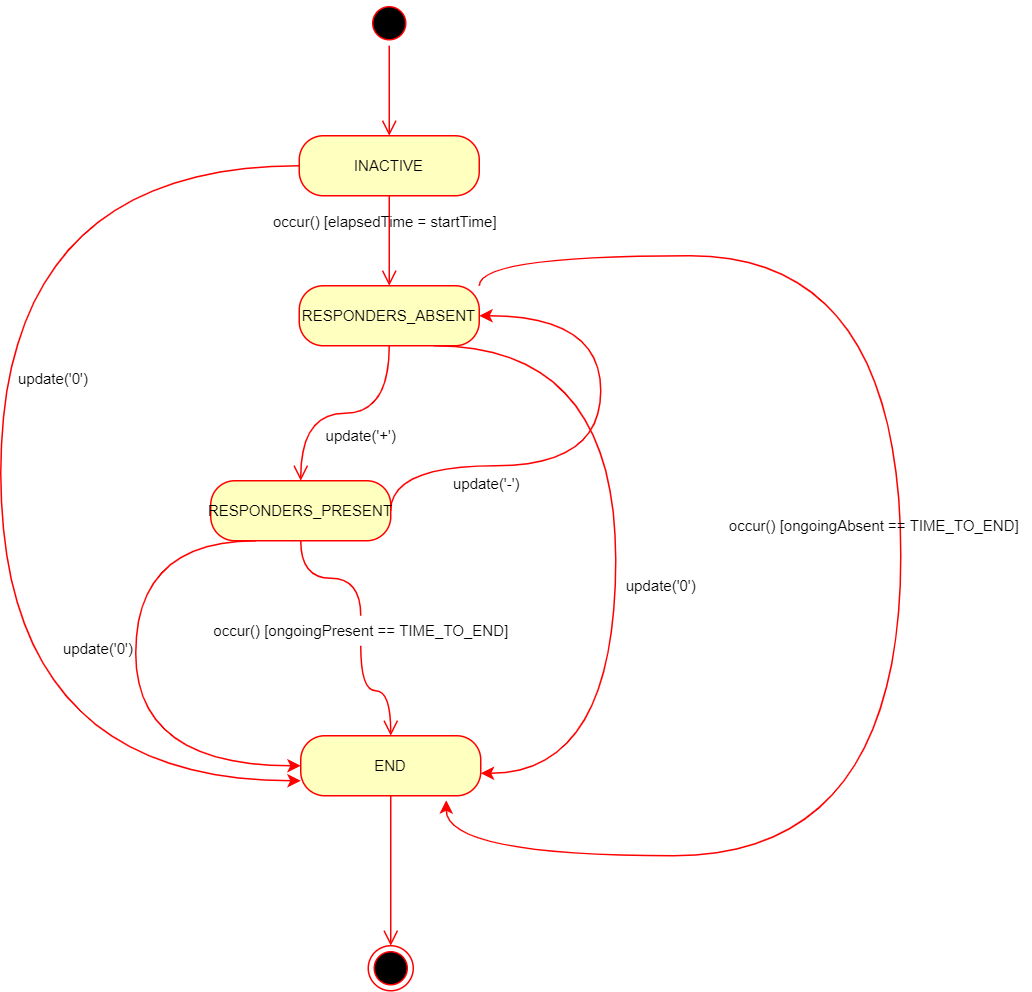

The diagram above was exported from draw.io. Its source (the exported page's mxGraphModel, read from the mxfile embedded in the PNG):
<mxGraphModel dx="948" dy="503" grid="1" gridSize="10" guides="1" tooltips="1" connect="1" arrows="1" fold="1" page="1" pageScale="1" pageWidth="827" pageHeight="1169" math="0" shadow="0">
  <root>
    <mxCell id="0" />
    <mxCell id="1" parent="0" />
    <mxCell id="Zl0Yg8Mwx9xYUUVnWT0Y-1" value="" style="ellipse;html=1;shape=startState;fillColor=#000000;strokeColor=#ff0000;" vertex="1" parent="1">
      <mxGeometry x="384" y="420" width="30" height="30" as="geometry" />
    </mxCell>
    <mxCell id="Zl0Yg8Mwx9xYUUVnWT0Y-2" value="" style="edgeStyle=orthogonalEdgeStyle;html=1;verticalAlign=bottom;endArrow=open;endSize=8;strokeColor=#ff0000;rounded=0;curved=1;" edge="1" source="Zl0Yg8Mwx9xYUUVnWT0Y-1" parent="1">
      <mxGeometry relative="1" as="geometry">
        <mxPoint x="399" y="510" as="targetPoint" />
      </mxGeometry>
    </mxCell>
    <mxCell id="Zl0Yg8Mwx9xYUUVnWT0Y-28" style="edgeStyle=orthogonalEdgeStyle;curved=1;rounded=0;orthogonalLoop=1;jettySize=auto;html=1;exitX=0;exitY=0.5;exitDx=0;exitDy=0;fontSize=10;strokeColor=#FF0000;entryX=0;entryY=0.75;entryDx=0;entryDy=0;" edge="1" parent="1" source="Zl0Yg8Mwx9xYUUVnWT0Y-3" target="Zl0Yg8Mwx9xYUUVnWT0Y-17">
      <mxGeometry relative="1" as="geometry">
        <mxPoint x="310" y="950" as="targetPoint" />
        <Array as="points">
          <mxPoint x="140" y="530" />
          <mxPoint x="140" y="940" />
        </Array>
      </mxGeometry>
    </mxCell>
    <mxCell id="Zl0Yg8Mwx9xYUUVnWT0Y-3" value="&lt;font style=&quot;font-size: 10px;&quot;&gt;INACTIVE&lt;/font&gt;" style="rounded=1;whiteSpace=wrap;html=1;arcSize=40;fontColor=#000000;fillColor=#ffffc0;strokeColor=#ff0000;" vertex="1" parent="1">
      <mxGeometry x="339" y="510" width="120" height="40" as="geometry" />
    </mxCell>
    <mxCell id="Zl0Yg8Mwx9xYUUVnWT0Y-4" value="" style="edgeStyle=orthogonalEdgeStyle;html=1;verticalAlign=bottom;endArrow=open;endSize=8;strokeColor=#ff0000;rounded=0;curved=1;" edge="1" source="Zl0Yg8Mwx9xYUUVnWT0Y-3" parent="1">
      <mxGeometry relative="1" as="geometry">
        <mxPoint x="399" y="610" as="targetPoint" />
      </mxGeometry>
    </mxCell>
    <mxCell id="Zl0Yg8Mwx9xYUUVnWT0Y-12" style="edgeStyle=orthogonalEdgeStyle;curved=1;rounded=0;orthogonalLoop=1;jettySize=auto;html=1;exitX=0.75;exitY=1;exitDx=0;exitDy=0;fontSize=10;strokeColor=#FF0000;" edge="1" parent="1" source="Zl0Yg8Mwx9xYUUVnWT0Y-6">
      <mxGeometry relative="1" as="geometry">
        <mxPoint x="460" y="935" as="targetPoint" />
        <Array as="points">
          <mxPoint x="550" y="650" />
          <mxPoint x="550" y="935" />
        </Array>
      </mxGeometry>
    </mxCell>
    <mxCell id="Zl0Yg8Mwx9xYUUVnWT0Y-26" style="edgeStyle=orthogonalEdgeStyle;curved=1;rounded=0;orthogonalLoop=1;jettySize=auto;html=1;exitX=1;exitY=0;exitDx=0;exitDy=0;fontSize=10;strokeColor=#FF0000;entryX=0.808;entryY=1.075;entryDx=0;entryDy=0;entryPerimeter=0;" edge="1" parent="1" source="Zl0Yg8Mwx9xYUUVnWT0Y-6" target="Zl0Yg8Mwx9xYUUVnWT0Y-17">
      <mxGeometry relative="1" as="geometry">
        <mxPoint x="710" y="990" as="targetPoint" />
        <Array as="points">
          <mxPoint x="459" y="590" />
          <mxPoint x="740" y="590" />
          <mxPoint x="740" y="990" />
          <mxPoint x="437" y="990" />
        </Array>
      </mxGeometry>
    </mxCell>
    <mxCell id="Zl0Yg8Mwx9xYUUVnWT0Y-6" value="&lt;font style=&quot;font-size: 10px;&quot;&gt;RESPONDERS_ABSENT&lt;/font&gt;" style="rounded=1;whiteSpace=wrap;html=1;arcSize=40;fontColor=#000000;fillColor=#ffffc0;strokeColor=#ff0000;" vertex="1" parent="1">
      <mxGeometry x="339" y="610" width="120" height="40" as="geometry" />
    </mxCell>
    <mxCell id="Zl0Yg8Mwx9xYUUVnWT0Y-7" value="" style="edgeStyle=orthogonalEdgeStyle;html=1;verticalAlign=bottom;endArrow=open;endSize=8;strokeColor=#ff0000;rounded=0;curved=1;entryX=0.5;entryY=0;entryDx=0;entryDy=0;" edge="1" source="Zl0Yg8Mwx9xYUUVnWT0Y-6" parent="1" target="Zl0Yg8Mwx9xYUUVnWT0Y-8">
      <mxGeometry relative="1" as="geometry">
        <mxPoint x="399" y="710" as="targetPoint" />
      </mxGeometry>
    </mxCell>
    <mxCell id="Zl0Yg8Mwx9xYUUVnWT0Y-10" style="edgeStyle=orthogonalEdgeStyle;rounded=0;orthogonalLoop=1;jettySize=auto;html=1;exitX=1;exitY=0.5;exitDx=0;exitDy=0;fontSize=10;entryX=1;entryY=0.5;entryDx=0;entryDy=0;strokeColor=#FF0000;curved=1;" edge="1" parent="1" source="Zl0Yg8Mwx9xYUUVnWT0Y-8" target="Zl0Yg8Mwx9xYUUVnWT0Y-6">
      <mxGeometry relative="1" as="geometry">
        <mxPoint x="530" y="630" as="targetPoint" />
        <Array as="points">
          <mxPoint x="540" y="730" />
          <mxPoint x="540" y="630" />
        </Array>
      </mxGeometry>
    </mxCell>
    <mxCell id="Zl0Yg8Mwx9xYUUVnWT0Y-13" style="edgeStyle=orthogonalEdgeStyle;curved=1;rounded=0;orthogonalLoop=1;jettySize=auto;html=1;exitX=0.25;exitY=1;exitDx=0;exitDy=0;fontSize=10;strokeColor=#FF0000;entryX=0;entryY=0.5;entryDx=0;entryDy=0;" edge="1" parent="1" source="Zl0Yg8Mwx9xYUUVnWT0Y-8" target="Zl0Yg8Mwx9xYUUVnWT0Y-17">
      <mxGeometry relative="1" as="geometry">
        <mxPoint x="310" y="930" as="targetPoint" />
        <Array as="points">
          <mxPoint x="230" y="780" />
          <mxPoint x="230" y="930" />
        </Array>
      </mxGeometry>
    </mxCell>
    <mxCell id="Zl0Yg8Mwx9xYUUVnWT0Y-8" value="RESPONDERS_PRESENT" style="rounded=1;whiteSpace=wrap;html=1;arcSize=40;fontColor=#000000;fillColor=#ffffc0;strokeColor=#ff0000;fontSize=10;" vertex="1" parent="1">
      <mxGeometry x="280" y="740" width="120" height="40" as="geometry" />
    </mxCell>
    <mxCell id="Zl0Yg8Mwx9xYUUVnWT0Y-9" value="" style="edgeStyle=orthogonalEdgeStyle;html=1;verticalAlign=bottom;endArrow=open;endSize=8;strokeColor=#ff0000;rounded=0;fontSize=10;curved=1;startArrow=none;" edge="1" source="Zl0Yg8Mwx9xYUUVnWT0Y-22" parent="1">
      <mxGeometry relative="1" as="geometry">
        <mxPoint x="400" y="910" as="targetPoint" />
      </mxGeometry>
    </mxCell>
    <mxCell id="Zl0Yg8Mwx9xYUUVnWT0Y-15" value="update('0')" style="text;html=1;align=center;verticalAlign=middle;resizable=0;points=[];autosize=1;strokeColor=none;fillColor=none;fontSize=10;" vertex="1" parent="1">
      <mxGeometry x="550" y="800" width="60" height="20" as="geometry" />
    </mxCell>
    <mxCell id="Zl0Yg8Mwx9xYUUVnWT0Y-16" value="update('0')" style="text;whiteSpace=wrap;html=1;fontSize=10;" vertex="1" parent="1">
      <mxGeometry x="180" y="840" width="80" height="30" as="geometry" />
    </mxCell>
    <mxCell id="Zl0Yg8Mwx9xYUUVnWT0Y-17" value="END" style="rounded=1;whiteSpace=wrap;html=1;arcSize=40;fontColor=#000000;fillColor=#ffffc0;strokeColor=#ff0000;fontSize=10;" vertex="1" parent="1">
      <mxGeometry x="340" y="910" width="120" height="40" as="geometry" />
    </mxCell>
    <mxCell id="Zl0Yg8Mwx9xYUUVnWT0Y-18" value="" style="edgeStyle=orthogonalEdgeStyle;html=1;verticalAlign=bottom;endArrow=open;endSize=8;strokeColor=#ff0000;rounded=0;fontSize=10;curved=1;" edge="1" source="Zl0Yg8Mwx9xYUUVnWT0Y-17" parent="1">
      <mxGeometry relative="1" as="geometry">
        <mxPoint x="400" y="1050" as="targetPoint" />
      </mxGeometry>
    </mxCell>
    <mxCell id="Zl0Yg8Mwx9xYUUVnWT0Y-19" value="" style="ellipse;html=1;shape=endState;fillColor=#000000;strokeColor=#ff0000;fontSize=10;" vertex="1" parent="1">
      <mxGeometry x="385" y="1050" width="30" height="30" as="geometry" />
    </mxCell>
    <mxCell id="Zl0Yg8Mwx9xYUUVnWT0Y-20" value="update('+')" style="text;html=1;align=center;verticalAlign=middle;resizable=0;points=[];autosize=1;strokeColor=none;fillColor=none;fontSize=10;" vertex="1" parent="1">
      <mxGeometry x="350" y="700" width="60" height="20" as="geometry" />
    </mxCell>
    <mxCell id="Zl0Yg8Mwx9xYUUVnWT0Y-21" value="update('-')" style="text;whiteSpace=wrap;html=1;fontSize=10;" vertex="1" parent="1">
      <mxGeometry x="440" y="730" width="70" height="30" as="geometry" />
    </mxCell>
    <mxCell id="Zl0Yg8Mwx9xYUUVnWT0Y-22" value="occur() [ongoingPresent == TIME_TO_END]" style="text;html=1;align=center;verticalAlign=middle;resizable=0;points=[];autosize=1;strokeColor=none;fillColor=none;fontSize=10;" vertex="1" parent="1">
      <mxGeometry x="275" y="830" width="210" height="20" as="geometry" />
    </mxCell>
    <mxCell id="Zl0Yg8Mwx9xYUUVnWT0Y-23" value="" style="edgeStyle=orthogonalEdgeStyle;html=1;verticalAlign=bottom;endArrow=none;endSize=8;strokeColor=#ff0000;rounded=0;fontSize=10;curved=1;" edge="1" parent="1" source="Zl0Yg8Mwx9xYUUVnWT0Y-8" target="Zl0Yg8Mwx9xYUUVnWT0Y-22">
      <mxGeometry relative="1" as="geometry">
        <mxPoint x="400" y="910" as="targetPoint" />
        <mxPoint x="340" y="780" as="sourcePoint" />
      </mxGeometry>
    </mxCell>
    <mxCell id="Zl0Yg8Mwx9xYUUVnWT0Y-24" value="occur() [elapsedTime = startTime]" style="text;whiteSpace=wrap;html=1;fontSize=10;" vertex="1" parent="1">
      <mxGeometry x="320" y="555" width="220" height="30" as="geometry" />
    </mxCell>
    <mxCell id="Zl0Yg8Mwx9xYUUVnWT0Y-27" value="occur() [ongoingAbsent == TIME_TO_END]" style="text;html=1;align=center;verticalAlign=middle;resizable=0;points=[];autosize=1;strokeColor=none;fillColor=none;fontSize=10;" vertex="1" parent="1">
      <mxGeometry x="617" y="760" width="210" height="20" as="geometry" />
    </mxCell>
    <mxCell id="Zl0Yg8Mwx9xYUUVnWT0Y-29" value="update('0')" style="text;whiteSpace=wrap;html=1;fontSize=10;" vertex="1" parent="1">
      <mxGeometry x="150" y="660" width="80" height="30" as="geometry" />
    </mxCell>
  </root>
</mxGraphModel>